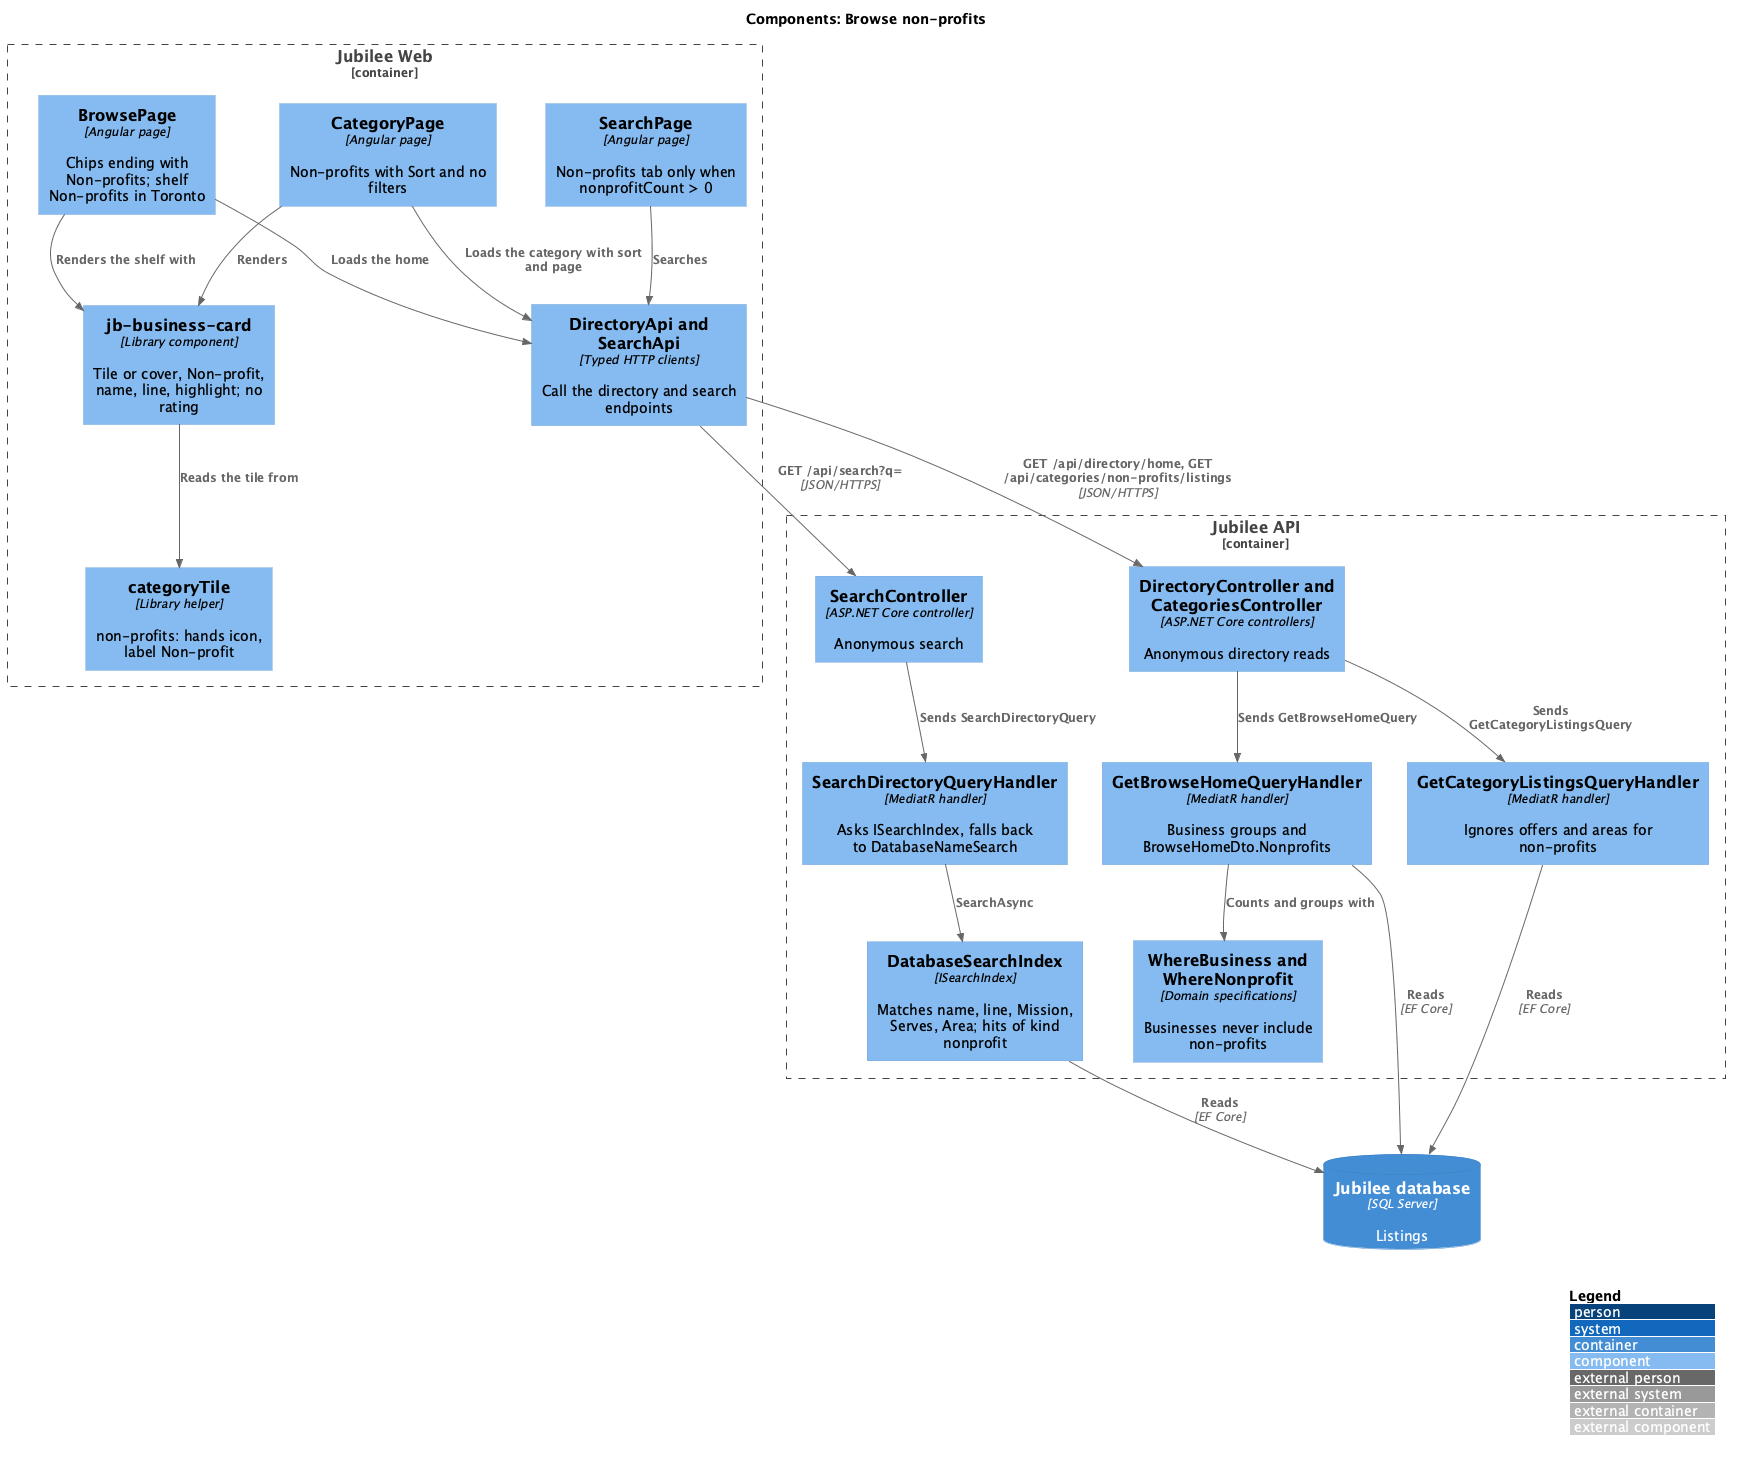

The diagram above was rendered by PlantUML. Its source (embedded in the PNG):
@startuml
!include <C4/C4_Component>
LAYOUT_WITH_LEGEND()
title Components: Browse non-profits

Container_Boundary(web, "Jubilee Web") {
  Component(browse, "BrowsePage", "Angular page", "Chips ending with Non-profits; shelf Non-profits in Toronto")
  Component(category, "CategoryPage", "Angular page", "Non-profits with Sort and no filters")
  Component(search, "SearchPage", "Angular page", "Non-profits tab only when nonprofitCount > 0")
  Component(card, "jb-business-card", "Library component", "Tile or cover, Non-profit, name, line, highlight; no rating")
  Component(tile, "categoryTile", "Library helper", "non-profits: hands icon, label Non-profit")
  Component(client, "DirectoryApi and SearchApi", "Typed HTTP clients", "Call the directory and search endpoints")
}
Container_Boundary(api, "Jubilee API") {
  Component(dirctrl, "DirectoryController and CategoriesController", "ASP.NET Core controllers", "Anonymous directory reads")
  Component(searchctrl, "SearchController", "ASP.NET Core controller", "Anonymous search")
  Component(home, "GetBrowseHomeQueryHandler", "MediatR handler", "Business groups and BrowseHomeDto.Nonprofits")
  Component(spec, "WhereBusiness and WhereNonprofit", "Domain specifications", "Businesses never include non-profits")
  Component(cat, "GetCategoryListingsQueryHandler", "MediatR handler", "Ignores offers and areas for non-profits")
  Component(find, "SearchDirectoryQueryHandler", "MediatR handler", "Asks ISearchIndex, falls back to DatabaseNameSearch")
  Component(index, "DatabaseSearchIndex", "ISearchIndex", "Matches name, line, Mission, Serves, Area; hits of kind nonprofit")
}
ContainerDb(db, "Jubilee database", "SQL Server", "Listings")

Rel(browse, card, "Renders the shelf with")
Rel(category, card, "Renders")
Rel(card, tile, "Reads the tile from")
Rel(browse, client, "Loads the home")
Rel(category, client, "Loads the category with sort and page")
Rel(search, client, "Searches")
Rel(client, dirctrl, "GET /api/directory/home, GET /api/categories/non-profits/listings", "JSON/HTTPS")
Rel(client, searchctrl, "GET /api/search?q=", "JSON/HTTPS")
Rel(dirctrl, home, "Sends GetBrowseHomeQuery")
Rel(dirctrl, cat, "Sends GetCategoryListingsQuery")
Rel(searchctrl, find, "Sends SearchDirectoryQuery")
Rel(home, spec, "Counts and groups with")
Rel(find, index, "SearchAsync")
Rel(home, db, "Reads", "EF Core")
Rel(cat, db, "Reads", "EF Core")
Rel(index, db, "Reads", "EF Core")
@enduml